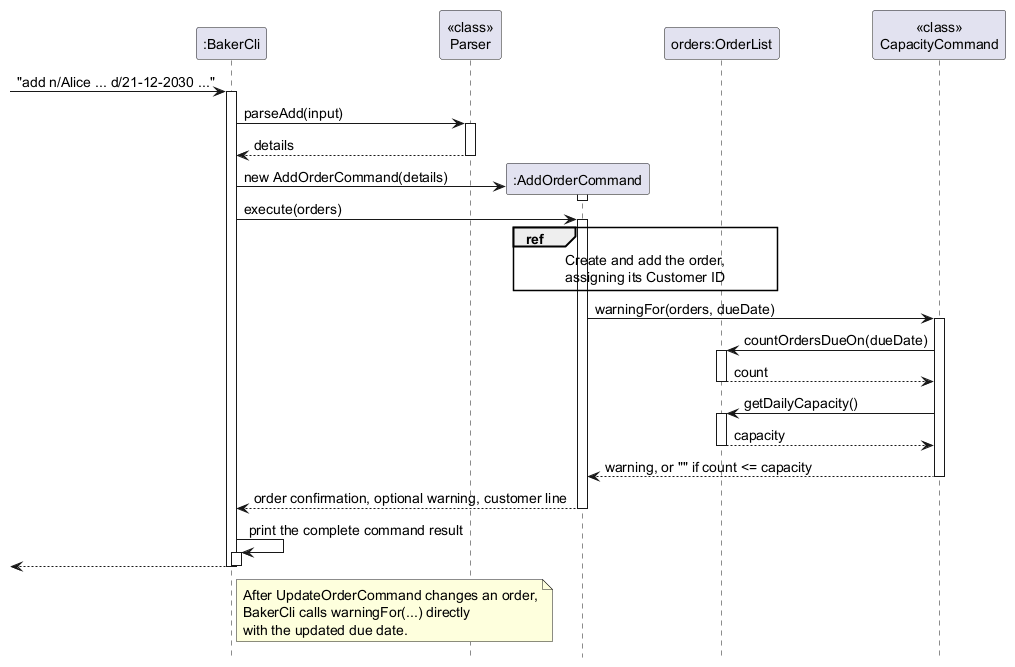

The diagram above was rendered by PlantUML. Its source (embedded in the PNG):
@startuml
' Original diagram and capacity implementation: Kaishhhh.
' AddOrderCommand integration and activation revisions: Eethanzyj.
skinparam shadowing false
skinparam defaultFontSize 14
hide footbox

participant ":BakerCli" as Cli
participant "<<class>>\nParser" as Parser
participant ":AddOrderCommand" as Add
participant "orders:OrderList" as Orders
participant "<<class>>\nCapacityCommand" as Cap

[-> Cli : "add n/Alice ... d/21-12-2030 ..."
activate Cli
Cli -> Parser : parseAdd(input)
activate Parser
Parser --> Cli : details
deactivate Parser
create Add
Cli -> Add : new AddOrderCommand(details)
activate Add
deactivate Add
Cli -> Add : execute(orders)
activate Add
ref over Add, Orders : Create and add the order,\nassigning its Customer ID
Add -> Cap : warningFor(orders, dueDate)
activate Cap
Cap -> Orders : countOrdersDueOn(dueDate)
activate Orders
Orders --> Cap : count
deactivate Orders
Cap -> Orders : getDailyCapacity()
activate Orders
Orders --> Cap : capacity
deactivate Orders
Cap --> Add : warning, or "" if count <= capacity
deactivate Cap
Add --> Cli : order confirmation, optional warning, customer line
deactivate Add

Cli -> Cli : print the complete command result
activate Cli
deactivate Cli
[<-- Cli
deactivate Cli

note right of Cli
  After UpdateOrderCommand changes an order,
  BakerCli calls warningFor(...) directly
  with the updated due date.
end note
@enduml